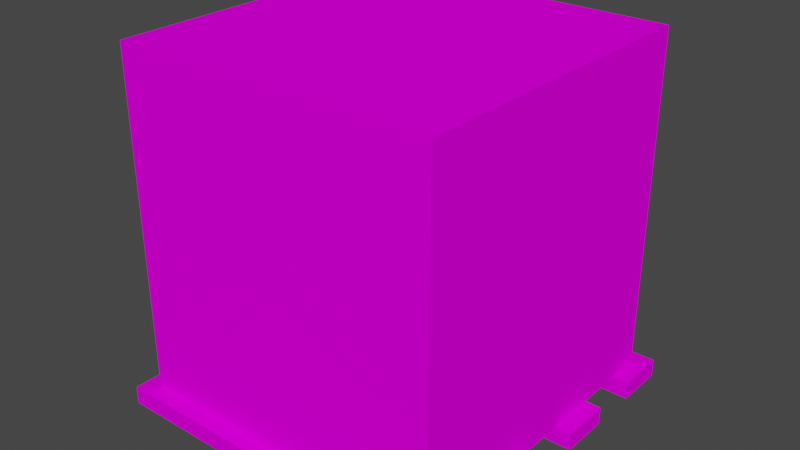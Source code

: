 # Source: Box.003.blend  (saved by Blender 3.4.6; exported with 4.5.12 LTS)
import bpy
from mathutils import Matrix  # noqa: F401  (used for matrix-valued properties, if any)

bpy.ops.wm.read_factory_settings(use_empty=True)
scene = bpy.context.scene
scene.name = 'Scene'

# ---- collections
col_collection = bpy.data.collections.new('Collection'); scene.collection.children.link(col_collection)

# ---- images (referenced by path relative to the original .blend; pixels are not part of the script)
import os
ASSET_DIR = os.environ.get("B2B_ASSET_DIR", "")  # directory of the original .blend (textures are referenced by path, not embedded)
HERE = os.path.dirname(os.path.abspath(__file__))  # packed textures are extracted next to this script under _unpacked/

def load_image(name, relpath, width, height, colorspace="sRGB"):
    """Load a texture the original file referenced (path relative to the .blend, or extracted next to this script)."""
    p = next((c for c in (os.path.join(HERE, relpath), os.path.join(ASSET_DIR, relpath)) if relpath and os.path.exists(c)), "")
    if p:
        img = bpy.data.images.load(p, check_existing=True)
        img.name = name
    else:  # same state as the original file: an image datablock whose file is absent (Cycles renders it pink)
        img = bpy.data.images.new(name, width, height)
        img.source = "FILE"
        img.filepath = "//" + (relpath or name)
    img.colorspace_settings.name = colorspace
    return img
img_cardboarda_png = load_image('CardboardA.png', 'CardboardA.png', 1024, 1024, 'sRGB')

# ---- materials (node trees are filled in below, after node groups)
mat_material = bpy.data.materials.new('Material')
mat_material.alpha_threshold = 0.0
mat_material.use_transparent_shadow = False
mat_material.roughness = 0.5
mat_material.line_color = (0.0, 0.0, 0.0, 1.0)

# ---- material node trees
mat_material.use_nodes = True; mat_material.node_tree.nodes.clear()
_N = mat_material.node_tree.nodes; _L = mat_material.node_tree.links
n0 = _N.new('ShaderNodeOutputMaterial'); n0.name = 'Material Output'; n0.location = (300, 300)
n1 = _N.new('ShaderNodeBsdfPrincipled'); n1.name = 'Principled BSDF'; n1.location = (10, 300)
n1.distribution = 'GGX'
n1.subsurface_method = 'RANDOM_WALK_SKIN'
n1.inputs[3].default_value = 1.45
n1.inputs[13].default_value = 0.0
n1.inputs[27].default_value = (0.0, 0.0, 0.0, 1.0)
n1.inputs[28].default_value = 1.0
n2 = _N.new('ShaderNodeTexImage'); n2.name = 'Image Texture'; n2.location = (-280, 280)
n2.image = img_cardboarda_png
_L.new(n1.outputs[0], n0.inputs[0])
_L.new(n2.outputs[0], n1.inputs[0])
n0.is_active_output = True

# ---- world
world_world = bpy.data.worlds.new('World'); scene.world = world_world
world_world.use_nodes = True; world_world.node_tree.nodes.clear()
_N = world_world.node_tree.nodes; _L = world_world.node_tree.links
n0 = _N.new('ShaderNodeOutputWorld'); n0.name = 'World Output'; n0.location = (300, 300)
n1 = _N.new('ShaderNodeBackground'); n1.name = 'Background'; n1.location = (10, 300)
n1.inputs[0].default_value = (0.05088, 0.05088, 0.05088, 1.0)
_L.new(n1.outputs[0], n0.inputs[0])
n0.is_active_output = True
world_world.color = (0.05088, 0.05088, 0.05088)
world_world.use_sun_shadow = False
world_world.sun_shadow_jitter_overblur = 0.0

# ---- meshes
me_cube = bpy.data.meshes.new('Cube')
me_cube.from_pydata([(-0.9, -0.9, -0.9), (-0.9, -0.9, 1.0), (-0.9, 0.9, -0.9), (-0.9, 0.9, 1.0), (0.9, -0.9, -0.9), (0.9, -0.9, 1.0), (0.9, 0.9, -0.9), (0.9, 0.9, 1.0), (-0.99, -0.99, -1.0), (-0.99, 0.99, -1.0), (0.99, -0.99, -1.0), (0.99, 0.99, -1.0), (-0.99, 0.99, -0.9), (-0.99, -0.99, -0.9), (0.99, 0.99, -0.9), (0.99, -0.99, -0.9), (-0.99, 0.7071, -1.0), (-0.99, 0.4243, -1.0), (-0.99, 0.1414, -1.0), (-0.99, -0.1414, -1.0), (-0.99, -0.4243, -1.0), (-0.99, -0.7071, -1.0), (0.99, -0.7071, -1.0), (0.99, -0.4243, -1.0), (0.99, -0.1414, -1.0), (0.99, 0.1414, -1.0), (0.99, 0.4243, -1.0), (0.99, 0.7071, -1.0), (-0.99, 0.7071, -0.9), (-0.99, 0.4243, -0.9), (-0.99, 0.1414, -0.9), (-0.99, -0.1414, -0.9), (-0.99, -0.4243, -0.9), (-0.99, -0.7071, -0.9), (0.99, -0.7071, -0.9), (0.99, -0.4243, -0.9), (0.99, -0.1414, -0.9), (0.99, 0.1414, -0.9), (0.99, 0.4243, -0.9), (0.99, 0.7071, -0.9)], [], [(0, 1, 3, 2), (2, 3, 7, 6), (6, 7, 5, 4), (4, 5, 1, 0), (2, 6, 4, 0), (7, 3, 1, 5), (21, 8, 10, 22), (33, 34, 15, 13), (10, 8, 13, 15), (9, 11, 14, 12), (22, 10, 15, 34), (16, 9, 12, 28), (8, 21, 33, 13), (20, 19, 31, 32), (18, 17, 29, 30), (11, 27, 39, 14), (26, 25, 37, 38), (24, 23, 35, 36), (12, 14, 39, 28), (32, 35, 23, 20), (29, 38, 37, 30), (30, 37, 25, 18), (31, 36, 35, 32), (28, 39, 27, 16), (9, 16, 27, 11), (29, 17, 26, 38), (17, 18, 25, 26), (31, 19, 24, 36), (19, 20, 23, 24), (33, 21, 22, 34)])
_uv = me_cube.uv_layers.new(name='UVMap')
_uv.uv.foreach_set('vector', [0.5095, 0.5072, 0.5095, 0.9942, 0.9965, 0.9942, 0.9965, 0.5072, 0.5095, 0.5072, 0.5095, 0.9942, 0.9965, 0.9942, 0.9965, 0.5072, 0.9935, 0.5072, 0.9935, 0.9942, 0.5065, 0.9942, 0.5065, 0.5072, 0.9935, 0.5072, 0.9935, 0.9942, 0.5065, 0.9942, 0.5065, 0.5072, 0.007195, 0.4874, 0.4942, 0.4874, 0.4942, 0.0003642, 0.007195, 0.0003642, 0.4927, 0.9912, 0.005695, 0.9912, 0.005695, 0.5042, 0.4927, 0.5042, 0.007195, 0.06994, 0.007195, 0.0003642, 0.4942, 0.0003642, 0.4942, 0.06994, 0.007195, 0.06994, 0.4942, 0.06994, 0.4942, 0.0003642, 0.007195, 0.0003642, 0.4942, 0.0003642, 0.007195, 0.0003642, 0.007195, 0.0003642, 0.4942, 0.0003642, 0.007195, 0.4874, 0.4942, 0.4874, 0.4942, 0.4874, 0.007195, 0.4874, 0.4942, 0.06994, 0.4942, 0.0003642, 0.4942, 0.0003642, 0.4942, 0.06994, 0.007195, 0.4178, 0.007195, 0.4874, 0.007195, 0.4874, 0.007195, 0.4178, 0.007195, 0.0003642, 0.007195, 0.06994, 0.007195, 0.06994, 0.007195, 0.0003642, 0.007195, 0.1395, 0.007195, 0.2091, 0.007195, 0.2091, 0.007195, 0.1395, 0.007195, 0.2787, 0.007195, 0.3482, 0.007195, 0.3482, 0.007195, 0.2787, 0.4942, 0.4874, 0.4942, 0.4178, 0.4942, 0.4178, 0.4942, 0.4874, 0.4942, 0.3482, 0.4942, 0.2787, 0.4942, 0.2787, 0.4942, 0.3482, 0.4942, 0.2091, 0.4942, 0.1395, 0.4942, 0.1395, 0.4942, 0.2091, 0.007195, 0.4874, 0.4942, 0.4874, 0.4942, 0.4178, 0.007195, 0.4178, 0.007195, 0.1395, 0.4942, 0.1395, 0.4942, 0.1395, 0.007195, 0.1395, 0.007195, 0.3482, 0.4942, 0.3482, 0.4942, 0.2787, 0.007195, 0.2787, 0.007195, 0.2787, 0.4942, 0.2787, 0.4942, 0.2787, 0.007195, 0.2787, 0.007195, 0.2091, 0.4942, 0.2091, 0.4942, 0.1395, 0.007195, 0.1395, 0.007195, 0.4178, 0.4942, 0.4178, 0.4942, 0.4178, 0.007195, 0.4178, 0.007195, 0.4874, 0.007195, 0.4178, 0.4942, 0.4178, 0.4942, 0.4874, 0.007195, 0.3482, 0.007195, 0.3482, 0.4942, 0.3482, 0.4942, 0.3482, 0.007195, 0.3482, 0.007195, 0.2787, 0.4942, 0.2787, 0.4942, 0.3482, 0.007195, 0.2091, 0.007195, 0.2091, 0.4942, 0.2091, 0.4942, 0.2091, 0.007195, 0.2091, 0.007195, 0.1395, 0.4942, 0.1395, 0.4942, 0.2091, 0.007195, 0.06994, 0.007195, 0.06994, 0.4942, 0.06994, 0.4942, 0.06994])
me_cube.materials.append(mat_material)
me_cube.update()

# ---- objects
ob_box = bpy.data.objects.new('Box', me_cube)

# ---- transforms, parenting, visibility, modifiers, constraints
ob_box.location = (0.0, 0.0, 0.0)

# ---- collection membership
col_collection.objects.link(ob_box)

# ---- scene / render settings (as saved in the file)
scene.frame_start = 1; scene.frame_end = 250; scene.frame_set(1)
scene.render.engine = 'BLENDER_EEVEE_NEXT'
scene.cycles.sampling_pattern = 'TABULATED_SOBOL'
scene.cycles.use_light_tree = False
scene.view_settings.view_transform = 'Filmic'
bpy.context.view_layer.update()

# ---- added for rendering (the .blend has no active camera and no usable light): camera, sun
cam_auto = bpy.data.cameras.new('AutoCamera')
cam_auto.lens = 50.0
cam_auto.sensor_width = 36.0
cam_auto.clip_end = 1000.0
ob_auto_camera = bpy.data.objects.new('AutoCamera', cam_auto)
scene.collection.objects.link(ob_auto_camera)
ob_auto_camera.location = (3.18374, -3.82049, 2.54699)
ob_auto_camera.rotation_euler = (1.09748, -7.21219e-08, 0.694738)
scene.camera = ob_auto_camera
light_auto_sun = bpy.data.lights.new('AutoSun', 'SUN')
light_auto_sun.energy = 3.0
light_auto_sun.angle = 0.0523599
ob_auto_sun = bpy.data.objects.new('AutoSun', light_auto_sun)
scene.collection.objects.link(ob_auto_sun)
ob_auto_sun.rotation_euler = (0.872665, 0.174533, 0.523599)
bpy.context.view_layer.update()
